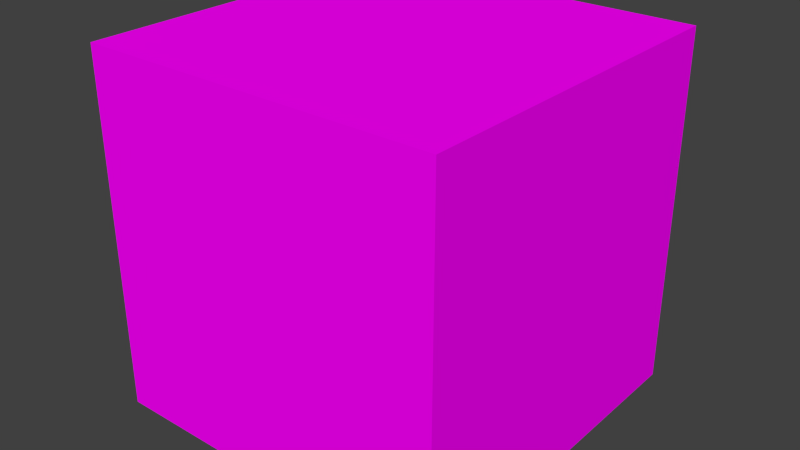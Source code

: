# Source: crate1.blend  (saved by Blender 2.72.0; exported with 4.5.12 LTS)
import bpy
from mathutils import Matrix  # noqa: F401  (used for matrix-valued properties, if any)

bpy.ops.wm.read_factory_settings(use_empty=True)
scene = bpy.context.scene
scene.name = 'Scene'

# ---- collections
col_collection_1 = bpy.data.collections.new('Collection 1'); scene.collection.children.link(col_collection_1)

# ---- images (referenced by path relative to the original .blend; pixels are not part of the script)
import os
ASSET_DIR = os.environ.get("B2B_ASSET_DIR", "")  # directory of the original .blend (textures are referenced by path, not embedded)
HERE = os.path.dirname(os.path.abspath(__file__))  # packed textures are extracted next to this script under _unpacked/

def load_image(name, relpath, width, height, colorspace="sRGB"):
    """Load a texture the original file referenced (path relative to the .blend, or extracted next to this script)."""
    p = next((c for c in (os.path.join(HERE, relpath), os.path.join(ASSET_DIR, relpath)) if relpath and os.path.exists(c)), "")
    if p:
        img = bpy.data.images.load(p, check_existing=True)
        img.name = name
    else:  # same state as the original file: an image datablock whose file is absent (Cycles renders it pink)
        img = bpy.data.images.new(name, width, height)
        img.source = "FILE"
        img.filepath = "//" + (relpath or name)
    img.colorspace_settings.name = colorspace
    return img
img_crate2_3_tga = load_image('crate2_3.tga', 'crate2_3.tga', 1024, 1024, 'sRGB')
img_crate2_4_tga = load_image('crate2_4.tga', 'crate2_4.tga', 1024, 1024, 'sRGB')

# ---- materials (node trees are filled in below, after node groups)
mat_crate2_3 = bpy.data.materials.new('crate2_3')
mat_crate2_3.alpha_threshold = 0.0
mat_crate2_3.roughness = 0.5
mat_crate2_3.line_color = (0.0, 0.0, 0.0, 1.0)
mat_crate2_4 = bpy.data.materials.new('crate2_4')
mat_crate2_4.alpha_threshold = 0.0
mat_crate2_4.roughness = 0.5

# ---- material node trees
mat_crate2_3.use_nodes = True; mat_crate2_3.node_tree.nodes.clear()
_N = mat_crate2_3.node_tree.nodes; _L = mat_crate2_3.node_tree.links
n0 = _N.new('ShaderNodeOutputMaterial'); n0.name = 'Material Output'; n0.location = (300, 300)
n1 = _N.new('ShaderNodeBsdfDiffuse'); n1.name = 'Diffuse BSDF'; n1.location = (10, 300)
n2 = _N.new('ShaderNodeTexImage'); n2.name = 'Image Texture'; n2.location = (-180, 300)
n2.width = 140
n2.image = img_crate2_3_tga
_L.new(n1.outputs[0], n0.inputs[0])
_L.new(n2.outputs[0], n1.inputs[0])
n0.is_active_output = True
mat_crate2_4.use_nodes = True; mat_crate2_4.node_tree.nodes.clear()
_N = mat_crate2_4.node_tree.nodes; _L = mat_crate2_4.node_tree.links
n0 = _N.new('ShaderNodeOutputMaterial'); n0.name = 'Material Output'; n0.location = (300, 300)
n1 = _N.new('ShaderNodeBsdfDiffuse'); n1.name = 'Diffuse BSDF'; n1.location = (10, 300)
n2 = _N.new('ShaderNodeTexImage'); n2.name = 'Image Texture'; n2.location = (-180, 300)
n2.width = 140
n2.image = img_crate2_4_tga
_L.new(n1.outputs[0], n0.inputs[0])
_L.new(n2.outputs[0], n1.inputs[0])
n0.is_active_output = True

# ---- world
world_world = bpy.data.worlds.new('World'); scene.world = world_world
world_world.color = (0.05088, 0.05088, 0.05088)
world_world.use_sun_shadow = False
world_world.sun_shadow_jitter_overblur = 0.0
world_world.cycles.sampling_method = 'MANUAL'
world_world.cycles.sample_map_resolution = 256

# ---- meshes
me_cube = bpy.data.meshes.new('Cube')
me_cube.from_pydata([(0.3421, 0.3421, 0.0), (0.3421, -0.3421, 0.0), (-0.3421, -0.3421, 0.0), (-0.3421, 0.3421, 0.0), (0.3421, 0.3421, 0.6842), (0.3421, -0.3421, 0.6842), (-0.3421, -0.3421, 0.6842), (-0.3421, 0.3421, 0.6842)], [], [(0, 1, 2, 3), (4, 7, 6, 5), (0, 4, 5, 1), (1, 5, 6, 2), (2, 6, 7, 3), (4, 0, 3, 7)])
me_cube.polygons.foreach_set('material_index', [1, 1, 0, 0, 0, 0])
_uv = me_cube.uv_layers.new(name='UVMap')
_uv.uv.foreach_set('vector', [1.0, 1.641e-07, 1.0, 1.0, 0.0, 1.0, 1.641e-07, 0.0, 1.0, 1.0, 1.641e-07, 1.0, 0.0, 3.283e-07, 1.0, 0.0, 1.0, 0.0, 1.0, 1.0, 0.0, 1.0, 1.97e-07, 0.0, 1.0, 0.0, 1.0, 1.0, 0.0, 1.0, 1.641e-07, 0.0, 1.0, 4.924e-07, 1.0, 1.0, 1.641e-07, 1.0, 0.0, 0.0, 0.0, 1.0, 1.641e-07, 0.0, 1.0, 0.0, 1.0, 1.0])
me_cube.materials.append(mat_crate2_3)
me_cube.materials.append(mat_crate2_4)
me_cube.use_remesh_preserve_volume = False
me_cube.use_remesh_preserve_attributes = False
me_cube.use_mirror_vertex_groups = False
me_cube.update()

# ---- objects
ob_cube = bpy.data.objects.new('Cube', me_cube)

# ---- transforms, parenting, visibility, modifiers, constraints
ob_cube.location = (0.0, 0.0, 0.0)
ob_cube.lock_rotations_4d = False
ob_cube.empty_display_type = 'ARROWS'
ob_cube.lineart.crease_threshold = 0.0

# ---- collection membership
col_collection_1.objects.link(ob_cube)

# ---- scene / render settings (as saved in the file)
scene.frame_start = 1; scene.frame_end = 250; scene.frame_set(1)
scene.render.engine = 'CYCLES'
scene.render.resolution_percentage = 50
scene.render.dither_intensity = 0.0
scene.cycles.use_denoising = False
scene.cycles.samples = 10
scene.cycles.sampling_pattern = 'TABULATED_SOBOL'
scene.cycles.light_sampling_threshold = 0.0
scene.cycles.use_adaptive_sampling = False
scene.cycles.use_light_tree = False
scene.cycles.blur_glossy = 0.0
scene.cycles.pixel_filter_type = 'GAUSSIAN'
scene.cycles.sample_clamp_indirect = 0.0
scene.view_settings.view_transform = 'Standard'
bpy.context.view_layer.update()

# ---- added for rendering (the .blend has no active camera and no usable light): camera, sun
cam_auto = bpy.data.cameras.new('AutoCamera')
cam_auto.lens = 50.0
cam_auto.sensor_width = 36.0
cam_auto.clip_end = 1000.0
ob_auto_camera = bpy.data.objects.new('AutoCamera', cam_auto)
scene.collection.objects.link(ob_auto_camera)
ob_auto_camera.location = (1.09643, -1.31572, 1.21924)
ob_auto_camera.rotation_euler = (1.09748, -7.21219e-08, 0.694738)
scene.camera = ob_auto_camera
light_auto_sun = bpy.data.lights.new('AutoSun', 'SUN')
light_auto_sun.energy = 3.0
light_auto_sun.angle = 0.0523599
ob_auto_sun = bpy.data.objects.new('AutoSun', light_auto_sun)
scene.collection.objects.link(ob_auto_sun)
ob_auto_sun.rotation_euler = (0.872665, 0.174533, 0.523599)
bpy.context.view_layer.update()
